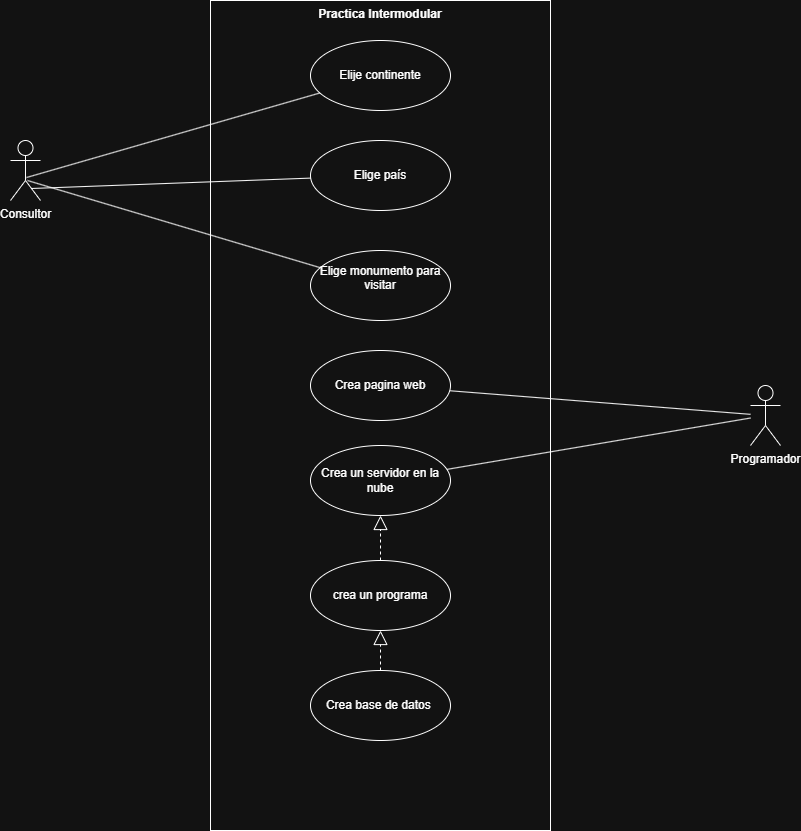

The diagram above was exported from draw.io. Its source (the exported page's mxGraphModel, read from the mxfile embedded in the PNG):
<mxGraphModel dx="1869" dy="562" grid="1" gridSize="10" guides="1" tooltips="1" connect="1" arrows="1" fold="1" page="1" pageScale="1" pageWidth="827" pageHeight="1169" math="0" shadow="0">
  <root>
    <mxCell id="0" />
    <mxCell id="1" parent="0" />
    <mxCell id="vlpBe2YX81uKbJ3_HkBy-1" value="&lt;div&gt;Consultor&lt;/div&gt;" style="shape=umlActor;verticalLabelPosition=bottom;verticalAlign=top;html=1;" parent="1" vertex="1">
      <mxGeometry y="420" width="30" height="60" as="geometry" />
    </mxCell>
    <mxCell id="vlpBe2YX81uKbJ3_HkBy-21" value="Practica Intermodular" style="shape=rect;html=1;verticalAlign=top;fontStyle=1;whiteSpace=wrap;align=center;" parent="1" vertex="1">
      <mxGeometry x="200" y="280" width="340" height="830" as="geometry" />
    </mxCell>
    <mxCell id="RnJYlyu5vmRqCw8dq7i2-1" value="Elije continente" style="ellipse;whiteSpace=wrap;html=1;" parent="1" vertex="1">
      <mxGeometry x="300" y="320" width="140" height="70" as="geometry" />
    </mxCell>
    <mxCell id="RnJYlyu5vmRqCw8dq7i2-2" value="Elige país" style="ellipse;whiteSpace=wrap;html=1;" parent="1" vertex="1">
      <mxGeometry x="300" y="420" width="140" height="70" as="geometry" />
    </mxCell>
    <mxCell id="RnJYlyu5vmRqCw8dq7i2-3" value="Elige monumento para visitar&lt;div&gt;&lt;br&gt;&lt;/div&gt;" style="ellipse;whiteSpace=wrap;html=1;" parent="1" vertex="1">
      <mxGeometry x="300" y="530" width="140" height="70" as="geometry" />
    </mxCell>
    <mxCell id="RnJYlyu5vmRqCw8dq7i2-5" value="" style="endArrow=none;html=1;rounded=0;exitX=0.533;exitY=0.617;exitDx=0;exitDy=0;exitPerimeter=0;" parent="1" source="vlpBe2YX81uKbJ3_HkBy-1" target="RnJYlyu5vmRqCw8dq7i2-1" edge="1">
      <mxGeometry width="50" height="50" relative="1" as="geometry">
        <mxPoint x="170" y="440" as="sourcePoint" />
        <mxPoint x="220" y="390" as="targetPoint" />
      </mxGeometry>
    </mxCell>
    <mxCell id="RnJYlyu5vmRqCw8dq7i2-6" value="" style="endArrow=none;html=1;rounded=0;exitX=0.7;exitY=0.8;exitDx=0;exitDy=0;exitPerimeter=0;" parent="1" source="vlpBe2YX81uKbJ3_HkBy-1" target="RnJYlyu5vmRqCw8dq7i2-2" edge="1">
      <mxGeometry width="50" height="50" relative="1" as="geometry">
        <mxPoint x="180" y="490" as="sourcePoint" />
        <mxPoint x="230" y="440" as="targetPoint" />
      </mxGeometry>
    </mxCell>
    <mxCell id="RnJYlyu5vmRqCw8dq7i2-8" value="" style="endArrow=none;html=1;rounded=0;exitX=0.567;exitY=0.667;exitDx=0;exitDy=0;exitPerimeter=0;" parent="1" source="vlpBe2YX81uKbJ3_HkBy-1" target="RnJYlyu5vmRqCw8dq7i2-3" edge="1">
      <mxGeometry width="50" height="50" relative="1" as="geometry">
        <mxPoint x="180" y="530" as="sourcePoint" />
        <mxPoint x="230" y="480" as="targetPoint" />
      </mxGeometry>
    </mxCell>
    <mxCell id="RnJYlyu5vmRqCw8dq7i2-10" value="Programador" style="shape=umlActor;verticalLabelPosition=bottom;verticalAlign=top;html=1;outlineConnect=0;" parent="1" vertex="1">
      <mxGeometry x="740" y="665" width="30" height="60" as="geometry" />
    </mxCell>
    <mxCell id="RnJYlyu5vmRqCw8dq7i2-11" value="Crea pagina web" style="ellipse;whiteSpace=wrap;html=1;" parent="1" vertex="1">
      <mxGeometry x="300" y="630" width="140" height="70" as="geometry" />
    </mxCell>
    <mxCell id="RnJYlyu5vmRqCw8dq7i2-14" value="crea un programa" style="ellipse;whiteSpace=wrap;html=1;" parent="1" vertex="1">
      <mxGeometry x="300" y="840" width="140" height="70" as="geometry" />
    </mxCell>
    <mxCell id="RnJYlyu5vmRqCw8dq7i2-16" value="Crea un servidor en la nube" style="ellipse;whiteSpace=wrap;html=1;" parent="1" vertex="1">
      <mxGeometry x="300" y="725" width="140" height="70" as="geometry" />
    </mxCell>
    <mxCell id="RnJYlyu5vmRqCw8dq7i2-17" value="" style="endArrow=none;html=1;rounded=0;" parent="1" source="RnJYlyu5vmRqCw8dq7i2-11" target="RnJYlyu5vmRqCw8dq7i2-10" edge="1">
      <mxGeometry width="50" height="50" relative="1" as="geometry">
        <mxPoint x="700" y="490" as="sourcePoint" />
        <mxPoint x="750" y="440" as="targetPoint" />
      </mxGeometry>
    </mxCell>
    <mxCell id="RnJYlyu5vmRqCw8dq7i2-18" value="" style="endArrow=none;html=1;rounded=0;" parent="1" source="RnJYlyu5vmRqCw8dq7i2-16" target="RnJYlyu5vmRqCw8dq7i2-10" edge="1">
      <mxGeometry width="50" height="50" relative="1" as="geometry">
        <mxPoint x="680" y="560" as="sourcePoint" />
        <mxPoint x="730" y="510" as="targetPoint" />
      </mxGeometry>
    </mxCell>
    <mxCell id="RnJYlyu5vmRqCw8dq7i2-21" value="Crea base de datos&amp;nbsp;" style="ellipse;whiteSpace=wrap;html=1;" parent="1" vertex="1">
      <mxGeometry x="300" y="950" width="140" height="70" as="geometry" />
    </mxCell>
    <mxCell id="xBqhcn0vKnrkCkuc7ndL-3" value="" style="endArrow=block;dashed=1;endFill=0;endSize=12;html=1;rounded=0;" edge="1" parent="1" source="RnJYlyu5vmRqCw8dq7i2-21" target="RnJYlyu5vmRqCw8dq7i2-14">
      <mxGeometry width="160" relative="1" as="geometry">
        <mxPoint x="300" y="920" as="sourcePoint" />
        <mxPoint x="460" y="920" as="targetPoint" />
      </mxGeometry>
    </mxCell>
    <mxCell id="xBqhcn0vKnrkCkuc7ndL-4" value="" style="endArrow=block;dashed=1;endFill=0;endSize=12;html=1;rounded=0;" edge="1" parent="1" source="RnJYlyu5vmRqCw8dq7i2-14" target="RnJYlyu5vmRqCw8dq7i2-16">
      <mxGeometry width="160" relative="1" as="geometry">
        <mxPoint x="360" y="810" as="sourcePoint" />
        <mxPoint x="520" y="810" as="targetPoint" />
      </mxGeometry>
    </mxCell>
  </root>
</mxGraphModel>